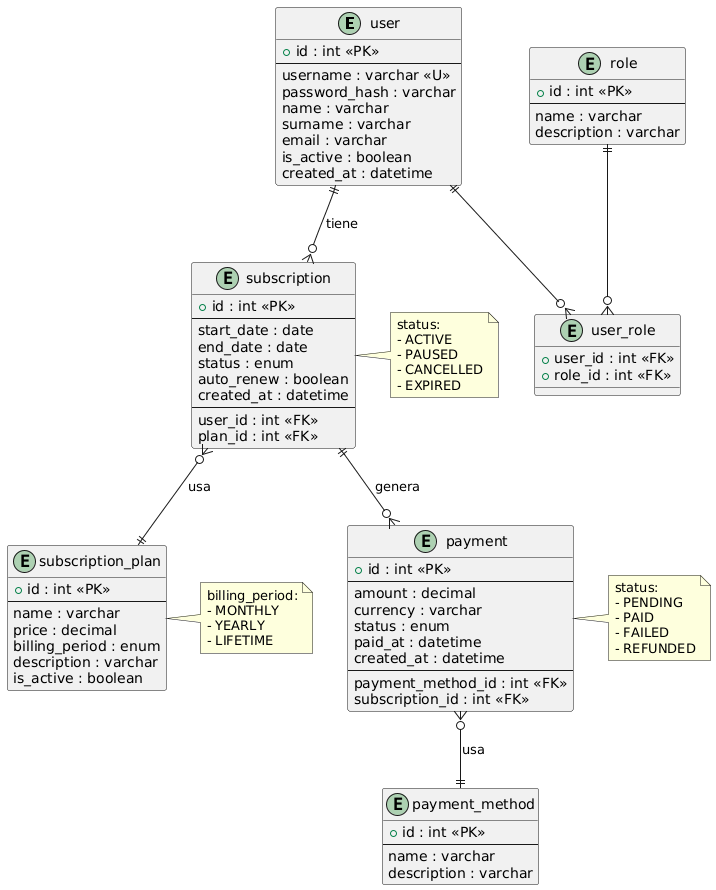

The diagram above was rendered by PlantUML. Its source (embedded in the PNG):
@startuml
entity user {
  +id : int <<PK>>
  --
  username : varchar <<U>>
  password_hash : varchar
  name : varchar
  surname : varchar
  email : varchar
  is_active : boolean
  created_at : datetime
}

entity role {
  +id : int <<PK>>
  --
  name : varchar
  description : varchar
}

entity user_role {
  +user_id : int <<FK>>
  +role_id : int <<FK>>
}

entity subscription_plan {
  +id : int <<PK>>
  --
  name : varchar
  price : decimal
  billing_period : enum
  description : varchar
  is_active : boolean
}

entity subscription {
  +id : int <<PK>>
  --
  start_date : date
  end_date : date
  status : enum
  auto_renew : boolean
  created_at : datetime
  --
  user_id : int <<FK>>
  plan_id : int <<FK>>
}

entity payment_method {
  +id : int <<PK>>
  --
  name : varchar
  description : varchar
}

entity payment {
  +id : int <<PK>>
  --
  amount : decimal
  currency : varchar
  status : enum
  paid_at : datetime
  created_at : datetime
  --
  payment_method_id : int <<FK>>
  subscription_id : int <<FK>>
}

user ||--o{ subscription : tiene
subscription }o--|| subscription_plan : usa
subscription ||--o{ payment : genera

user ||--o{ user_role
role ||--o{ user_role

payment }o--|| payment_method : usa

note right of subscription_plan
  billing_period:
  - MONTHLY
  - YEARLY
  - LIFETIME
end note

note right of subscription
  status:
  - ACTIVE
  - PAUSED
  - CANCELLED
  - EXPIRED
end note

note right of payment
  status:
  - PENDING
  - PAID
  - FAILED
  - REFUNDED
end note

@enduml